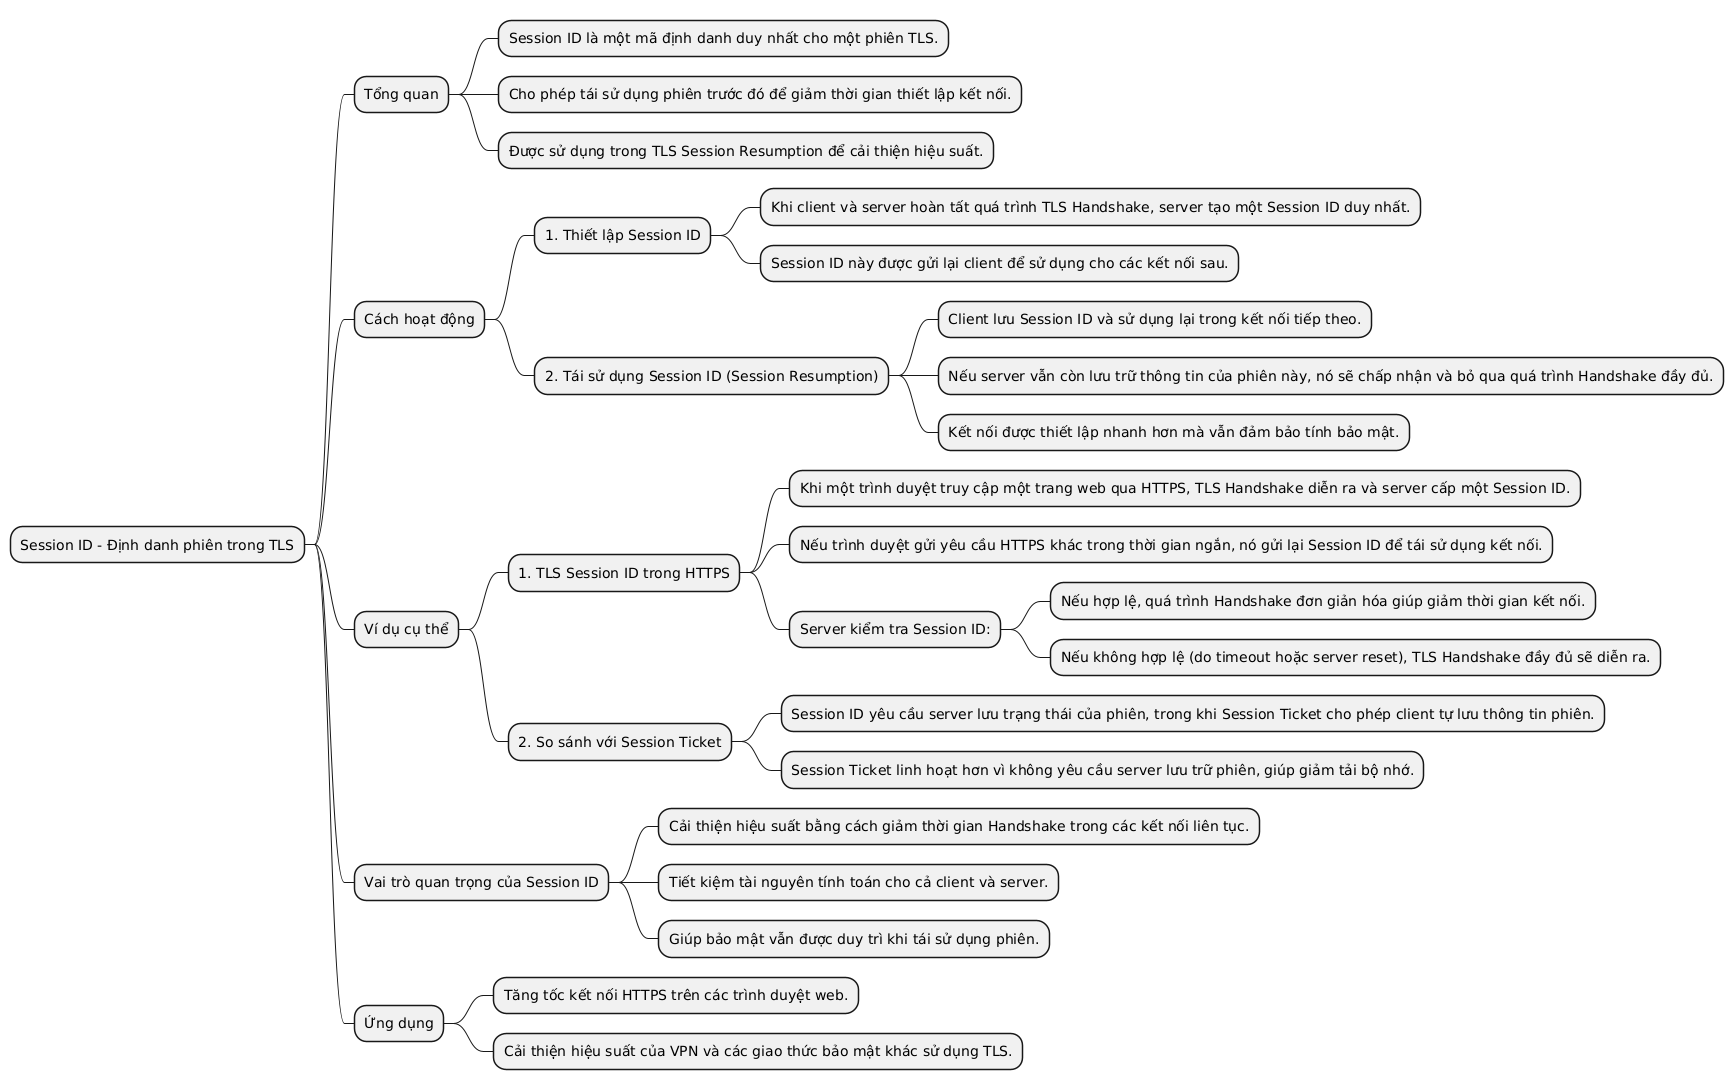

The diagram above was rendered by PlantUML. Its source (embedded in the PNG):
@startmindmap
* Session ID - Định danh phiên trong TLS
** Tổng quan
*** Session ID là một mã định danh duy nhất cho một phiên TLS.
*** Cho phép tái sử dụng phiên trước đó để giảm thời gian thiết lập kết nối.
*** Được sử dụng trong TLS Session Resumption để cải thiện hiệu suất.

** Cách hoạt động
*** 1. Thiết lập Session ID
**** Khi client và server hoàn tất quá trình TLS Handshake, server tạo một Session ID duy nhất.
**** Session ID này được gửi lại client để sử dụng cho các kết nối sau.

*** 2. Tái sử dụng Session ID (Session Resumption)
**** Client lưu Session ID và sử dụng lại trong kết nối tiếp theo.
**** Nếu server vẫn còn lưu trữ thông tin của phiên này, nó sẽ chấp nhận và bỏ qua quá trình Handshake đầy đủ.
**** Kết nối được thiết lập nhanh hơn mà vẫn đảm bảo tính bảo mật.

** Ví dụ cụ thể
*** 1. TLS Session ID trong HTTPS
**** Khi một trình duyệt truy cập một trang web qua HTTPS, TLS Handshake diễn ra và server cấp một Session ID.
**** Nếu trình duyệt gửi yêu cầu HTTPS khác trong thời gian ngắn, nó gửi lại Session ID để tái sử dụng kết nối.
**** Server kiểm tra Session ID:
***** Nếu hợp lệ, quá trình Handshake đơn giản hóa giúp giảm thời gian kết nối.
***** Nếu không hợp lệ (do timeout hoặc server reset), TLS Handshake đầy đủ sẽ diễn ra.

*** 2. So sánh với Session Ticket
**** Session ID yêu cầu server lưu trạng thái của phiên, trong khi Session Ticket cho phép client tự lưu thông tin phiên.
**** Session Ticket linh hoạt hơn vì không yêu cầu server lưu trữ phiên, giúp giảm tải bộ nhớ.

** Vai trò quan trọng của Session ID
*** Cải thiện hiệu suất bằng cách giảm thời gian Handshake trong các kết nối liên tục.
*** Tiết kiệm tài nguyên tính toán cho cả client và server.
*** Giúp bảo mật vẫn được duy trì khi tái sử dụng phiên.

** Ứng dụng
*** Tăng tốc kết nối HTTPS trên các trình duyệt web.
*** Cải thiện hiệu suất của VPN và các giao thức bảo mật khác sử dụng TLS.
@endmindmap